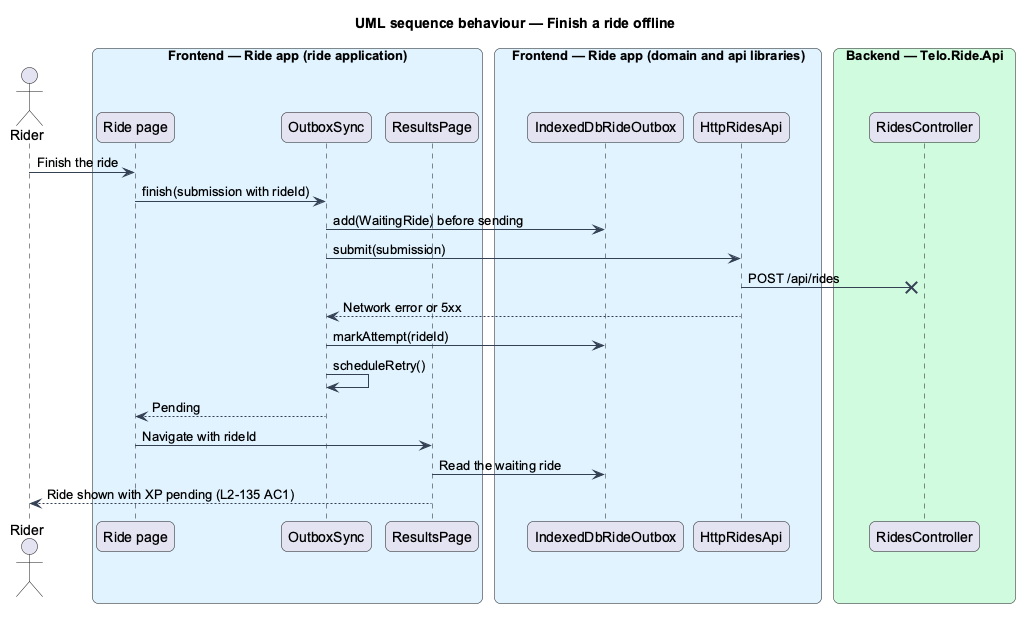

The diagram above was rendered by PlantUML. Its source (embedded in the PNG):
@startuml
title UML sequence behaviour — Finish a ride offline
skinparam backgroundColor #FFFFFF
skinparam shadowing false
skinparam roundcorner 12
skinparam defaultFontName Arial
skinparam ArrowColor #344054
skinparam rectangle {
  BorderColor #344054
  FontColor #101828
}
skinparam package {
  BorderColor #667085
  FontColor #101828
  BackgroundColor #F9FAFB
}
actor "Rider" as actor
box "Frontend — Ride app (ride application)" #E0F2FE
  participant "Ride page" as page
  participant "OutboxSync" as sync
  participant "ResultsPage" as results
end box
box "Frontend — Ride app (domain and api libraries)" #E0F2FE
  participant "IndexedDbRideOutbox" as outbox
  participant "HttpRidesApi" as client
end box
box "Backend — Telo.Ride.Api" #D1FADF
  participant "RidesController" as ctrl
end box
actor -> page : Finish the ride
page -> sync : finish(submission with rideId)
sync -> outbox : add(WaitingRide) before sending
sync -> client : submit(submission)
client -x ctrl : POST /api/rides
client --> sync : Network error or 5xx
sync -> outbox : markAttempt(rideId)
sync -> sync : scheduleRetry()
sync --> page : Pending
page -> results : Navigate with rideId
results -> outbox : Read the waiting ride
results --> actor : Ride shown with XP pending (L2-135 AC1)
@enduml